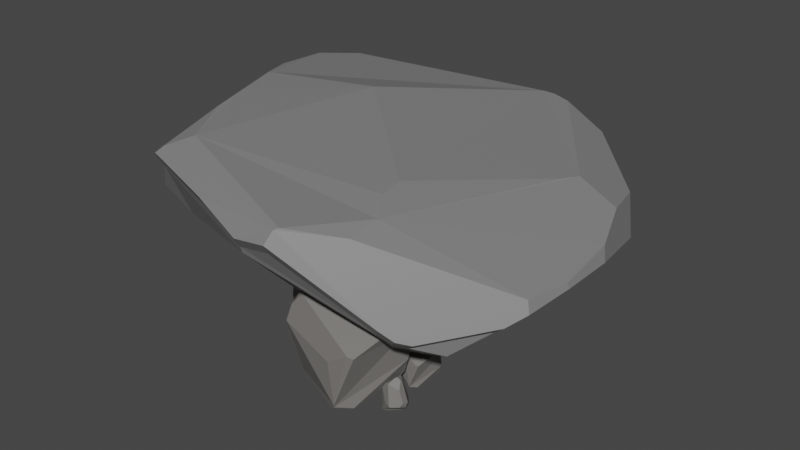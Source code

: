 # Source: aglomerado_de_pedras_4_jogo_golfe.blend  (saved by Blender 3.5.10; exported with 4.5.12 LTS)
import bpy
from mathutils import Matrix  # noqa: F401  (used for matrix-valued properties, if any)

bpy.ops.wm.read_factory_settings(use_empty=True)
scene = bpy.context.scene
scene.name = 'Scene'

# ---- collections
col_collection = bpy.data.collections.new('Collection'); scene.collection.children.link(col_collection)

# ---- materials (node trees are filled in below, after node groups)
mat_materiais_043 = bpy.data.materials.new('Materiais.043')
mat_materiais_043.use_transparent_shadow = False
mat_materiais_001 = bpy.data.materials.new('Materiais.001')
mat_materiais_001.use_transparent_shadow = False
mat_materiais_003 = bpy.data.materials.new('Materiais.003')
mat_materiais_003.use_transparent_shadow = False

# ---- material node trees
mat_materiais_043.use_nodes = True; mat_materiais_043.node_tree.nodes.clear()
_N = mat_materiais_043.node_tree.nodes; _L = mat_materiais_043.node_tree.links
n0 = _N.new('ShaderNodeBsdfPrincipled'); n0.name = 'BSDF - Pré-fundamentado'; n0.location = (10, 300)
n0.distribution = 'GGX'
n0.subsurface_method = 'RANDOM_WALK_SKIN'
n0.inputs[0].default_value = (0.1626, 0.1547, 0.1444, 1.0)
n0.inputs[3].default_value = 1.45
n0.inputs[27].default_value = (0.0, 0.0, 0.0, 1.0)
n0.inputs[28].default_value = 1.0
n1 = _N.new('ShaderNodeOutputMaterial'); n1.name = 'Saída de material'; n1.location = (300, 300)
_L.new(n0.outputs[0], n1.inputs[0])
n1.is_active_output = True
mat_materiais_001.use_nodes = True; mat_materiais_001.node_tree.nodes.clear()
_N = mat_materiais_001.node_tree.nodes; _L = mat_materiais_001.node_tree.links
n0 = _N.new('ShaderNodeBsdfPrincipled'); n0.name = 'BSDF - Pré-fundamentado'; n0.location = (10, 300)
n0.distribution = 'GGX'
n0.subsurface_method = 'RANDOM_WALK_SKIN'
n0.inputs[0].default_value = (0.2122, 0.2122, 0.2159, 1.0)
n0.inputs[3].default_value = 1.45
n0.inputs[27].default_value = (0.0, 0.0, 0.0, 1.0)
n0.inputs[28].default_value = 1.0
n1 = _N.new('ShaderNodeOutputMaterial'); n1.name = 'Saída de material'; n1.location = (300, 300)
_L.new(n0.outputs[0], n1.inputs[0])
n1.is_active_output = True
mat_materiais_003.use_nodes = True; mat_materiais_003.node_tree.nodes.clear()
_N = mat_materiais_003.node_tree.nodes; _L = mat_materiais_003.node_tree.links
n0 = _N.new('ShaderNodeBsdfPrincipled'); n0.name = 'BSDF - Pré-fundamentado'; n0.location = (10, 300)
n0.distribution = 'GGX'
n0.subsurface_method = 'RANDOM_WALK_SKIN'
n0.inputs[0].default_value = (0.2019, 0.2019, 0.2019, 1.0)
n0.inputs[3].default_value = 1.45
n0.inputs[27].default_value = (0.0, 0.0, 0.0, 1.0)
n0.inputs[28].default_value = 1.0
n1 = _N.new('ShaderNodeOutputMaterial'); n1.name = 'Saída de material'; n1.location = (300, 300)
_L.new(n0.outputs[0], n1.inputs[0])
n1.is_active_output = True

# ---- world
world_world = bpy.data.worlds.new('World'); scene.world = world_world
world_world.use_nodes = True; world_world.node_tree.nodes.clear()
_N = world_world.node_tree.nodes; _L = world_world.node_tree.links
n0 = _N.new('ShaderNodeOutputWorld'); n0.name = 'World Output'; n0.location = (300, 300)
n1 = _N.new('ShaderNodeBackground'); n1.name = 'Background'; n1.location = (10, 300)
n1.inputs[0].default_value = (0.05088, 0.05088, 0.05088, 1.0)
_L.new(n1.outputs[0], n0.inputs[0])
n0.is_active_output = True
world_world.color = (0.05088, 0.05088, 0.05088)
world_world.use_sun_shadow = False
world_world.sun_shadow_jitter_overblur = 0.0

# ---- meshes
me_cubo_257 = bpy.data.meshes.new('Cubo.257')
me_cubo_257.from_pydata([(-0.6227, -1.076, 0.8475), (-1.065, 1.072, 0.6579), (-0.6993, 0.4968, 0.995), (-1.062, 0.9063, 0.7097), (0.1307, 1.086, 1.46), (0.9302, -1.479, -0.6557), (-1.235, 1.256, -0.2264), (1.139, 0.6503, 0.709), (1.059, -0.4107, 0.9142), (0.1992, 1.092, 1.471), (0.321, 1.024, 1.48), (0.8685, 0.9219, 0.8505), (1.519, 0.7475, -0.6605), (0.8724, 1.154, 0.7165), (0.3733, 1.394, 1.116), (0.5959, 1.334, 0.9116), (-0.1155, 1.639, -0.5647), (0.5593, 1.576, -0.1495), (0.3392, 1.629, -0.4234), (0.7468, 1.458, -0.5018), (1.512, -0.8088, -0.4861), (1.331, -1.054, -0.5071), (1.437, -0.8073, -0.2488), (-1.227, -0.975, 0.2916), (-1.241, -0.989, 0.2268), (0.04203, -1.045, 0.9099), (0.3462, -1.067, 0.8123), (0.8671, -0.4856, 1.053), (0.8454, -0.47, 1.069), (-0.974, -1.484, -0.6635), (-1.392, -0.2578, -0.6043), (-1.338, 0.9799, -0.6476), (-0.9282, -1.16, 0.5475), (-1.186, -1.123, 0.1369), (-1.125, -1.085, 0.3721), (-1.028, -1.413, -0.3954), (-0.3634, -1.561, -0.9475), (-0.8391, 1.397, -0.7783), (0.1082, 1.177, -1.073), (-0.2664, 1.589, -0.6781), (-0.3696, -1.45, -1.04), (0.8873, -1.492, -0.7), (-0.3493, -1.486, -1.021), (-0.17, -1.561, -0.9454), (1.634, -0.1107, -0.9347), (1.401, -0.3685, -1.011), (1.318, -0.3265, -1.049), (-1.062, -1.136, -0.9147), (-0.7182, -1.223, -1.037), (-1.072, -1.103, -0.9252), (-0.9572, -0.9778, -1.037), (-1.054, 1.132, -0.9257), (-0.9055, 0.9703, -1.072), (-0.5718, 1.088, -1.074), (-0.8869, 1.33, -0.8308), (1.441, 0.8643, -1.018), (1.273, 0.8694, -1.068), (1.618, 0.6868, -1.004), (1.462, 0.6291, -1.065), (1.618, 0.6854, -1.004)], [], [(34, 33, 35, 32), (3, 2, 4, 1), (28, 25, 26, 27), (22, 21, 20), (11, 7, 12, 13), (10, 11, 13, 15, 14, 9), (17, 19, 18), (15, 17, 18, 16, 14), (30, 24, 23, 3, 1, 6, 31), (11, 10, 28, 27, 8, 7), (22, 8, 27, 26, 5, 21), (9, 4, 2, 0, 25, 28, 10), (23, 24, 33, 34), (2, 3, 23, 34, 32, 0), (54, 37, 39, 38, 53), (6, 1, 4, 9, 14, 16, 39, 37), (36, 42, 43), (5, 26, 25, 0, 32, 35, 29, 36, 43, 41), (48, 40, 42, 36, 29, 47), (42, 40, 46, 45, 41, 43), (49, 50, 48, 47), (55, 57, 59, 58, 56), (5, 41, 45, 44, 20, 21), (52, 51, 54, 53), (29, 35, 33, 24, 30, 49, 47), (37, 54, 51, 31, 6), (50, 49, 30, 31, 51, 52), (44, 45, 46, 58, 59), (12, 7, 8, 22, 20, 44, 59, 57), (38, 56, 58, 46, 40, 48, 50, 52, 53), (39, 16, 18, 19, 55, 56, 38), (13, 12, 57, 55, 19, 17, 15)])
_uv = me_cubo_257.uv_layers.new(name='Mapa UV')
_uv.uv.foreach_set('vector', [0.5566, 0.5189, 0.5263, 0.4342, 0.4569, 0.9701, 0.5795, 0.9707, 0.5909, 0.234, 0.6232, 0.449, 0.7335, 0.5, 0.5843, 0.25, 0.6436, 0.6878, 0.7403, 0.7513, 0.6068, 0.831, 0.64, 0.6895, 0.4731, 0.7026, 0.4434, 0.7347, 0.4457, 0.7005, 0.5786, 0.5064, 0.5671, 0.5647, 0.4154, 0.563, 0.5624, 0.5006, 0.6258, 0.4251, 0.5817, 0.5034, 0.565, 0.498, 0.5751, 0.4526, 0.5893, 0.4182, 0.625, 0.4001, 0.4373, 0.4815, 0.4004, 0.5034, 0.4154, 0.4469, 0.5783, 0.4494, 0.4373, 0.4815, 0.3772, 0.485, 0.308, 0.4791, 0.5952, 0.4123, 0.4326, 0.1018, 0.5378, 0.02781, 0.5458, 0.02966, 0.5909, 0.234, 0.5843, 0.25, 0.4792, 0.25, 0.4277, 0.2195, 0.5817, 0.5034, 0.6258, 0.4251, 0.6424, 0.6866, 0.64, 0.6895, 0.6044, 0.6782, 0.5671, 0.5647, 0.4731, 0.7026, 0.6044, 0.6782, 0.64, 0.6895, 0.6878, 0.7548, 0.4255, 0.8012, 0.4434, 0.7347, 0.7249, 0.5, 0.7335, 0.5, 0.8355, 0.563, 0.8203, 0.7522, 0.7403, 0.7513, 0.6436, 0.6878, 0.7096, 0.5089, 0.5458, 0.02966, 0.5378, 0.02781, 0.5263, 0.4342, 0.5566, 0.5189, 0.6232, 0.449, 0.5909, 0.234, 0.5458, 0.02966, 0.5566, 0.1852, 0.5795, 0.4842, 0.6177, 0.943, 0.2671, 0.4341, 0.2917, 0.4123, 0.4163, 0.3461, 0.2501, 0.5278, 0.1953, 0.5323, 0.4792, 0.25, 0.5843, 0.25, 0.625, 0.3915, 0.625, 0.4001, 0.5952, 0.4123, 0.4276, 0.3595, 0.4163, 0.3461, 0.4116, 0.2924, 0.2785, 0.803, 0.2293, 0.7533, 0.29, 0.798, 0.4255, 0.8012, 0.6068, 0.831, 0.6207, 0.8639, 0.6177, 0.943, 0.5795, 0.9707, 0.4569, 0.9701, 0.4217, 0.9615, 0.3867, 0.9112, 0.3874, 0.8953, 0.42, 0.8057, 0.1873, 0.7203, 0.2143, 0.7388, 0.2293, 0.7533, 0.2785, 0.803, 0.4217, 0.9615, 0.2423, 0.784, 0.2293, 0.7533, 0.2143, 0.7388, 0.3471, 0.6494, 0.3655, 0.6597, 0.42, 0.8057, 0.3874, 0.8953, 0.2345, 0.7638, 0.1686, 0.7003, 0.1873, 0.7203, 0.2423, 0.784, 0.3672, 0.5591, 0.3777, 0.5693, 0.3776, 0.5694, 0.36, 0.5777, 0.3449, 0.5583, 0.4255, 0.8012, 0.42, 0.8057, 0.38, 0.6742, 0.3892, 0.6348, 0.4457, 0.7005, 0.4434, 0.7347, 0.1685, 0.5406, 0.2598, 0.4146, 0.2671, 0.4341, 0.1953, 0.5323, 0.4217, 0.9615, 0.4569, 0.9701, 0.5263, 0.4342, 0.5378, 0.02781, 0.4326, 0.1018, 0.3888, 0.7393, 0.39, 0.7605, 0.2917, 0.4123, 0.2671, 0.4341, 0.2162, 0.4796, 0.304, 0.4042, 0.4792, 0.25, 0.1686, 0.7003, 0.2345, 0.7638, 0.4326, 0.1018, 0.4277, 0.2195, 0.2598, 0.4146, 0.1685, 0.5406, 0.3892, 0.6348, 0.38, 0.6742, 0.3471, 0.6494, 0.36, 0.5777, 0.3776, 0.5694, 0.4154, 0.563, 0.5671, 0.5647, 0.6044, 0.6782, 0.4731, 0.7026, 0.4457, 0.7005, 0.3892, 0.6348, 0.3776, 0.5694, 0.3777, 0.5693, 0.2501, 0.5278, 0.3449, 0.5583, 0.36, 0.5777, 0.3471, 0.6494, 0.2143, 0.7388, 0.1873, 0.7203, 0.1686, 0.7003, 0.1685, 0.5406, 0.1953, 0.5323, 0.4163, 0.3461, 0.4276, 0.3595, 0.4154, 0.4469, 0.4004, 0.5034, 0.3672, 0.5591, 0.3449, 0.5583, 0.2501, 0.5278, 0.5624, 0.5006, 0.4154, 0.563, 0.3777, 0.5693, 0.3672, 0.5591, 0.4004, 0.5034, 0.4373, 0.4815, 0.5783, 0.4494])
me_cubo_257.materials.append(mat_materiais_043)
me_cubo_257.update()
me_cubo_001 = bpy.data.meshes.new('Cubo.001')
me_cubo_001.from_pydata([(-0.6227, -1.076, 0.8475), (1.664, 0.06469, -1.047), (0.536, -1.596, -1.063), (-1.065, 1.072, 0.6579), (-0.6993, 0.4968, 0.995), (-1.062, 0.9063, 0.7097), (0.1307, 1.086, 1.46), (-1.475, 0.1421, -1.059), (0.9302, -1.479, -0.6557), (-0.4317, -1.584, -1.034), (-0.9485, -1.517, -0.7893), (-1.035, -1.178, -1.029), (-1.444, 0.6976, -1.078), (-1.235, 1.256, -0.2264), (1.139, 0.6503, 0.709), (1.059, -0.4107, 0.9142), (0.1992, 1.092, 1.471), (0.321, 1.024, 1.48), (0.8685, 0.9219, 0.8505), (1.625, 0.6825, -1.028), (1.519, 0.7475, -0.6605), (0.8724, 1.154, 0.7165), (0.3733, 1.394, 1.116), (0.5959, 1.334, 0.9116), (-0.685, 1.452, -0.9931), (-0.7101, 1.393, -1.076), (1.508, 0.8073, -1.067), (-0.1155, 1.639, -0.5647), (0.5593, 1.576, -0.1495), (0.3392, 1.629, -0.4234), (0.7468, 1.458, -0.5018), (1.512, -0.8088, -0.4861), (1.331, -1.054, -0.5071), (1.437, -0.8073, -0.2488), (-1.227, -0.975, 0.2916), (-1.03, -1.188, 0.4478), (-1.241, -0.989, 0.2268), (-1.111, -1.304, 0.01543), (0.04203, -1.045, 0.9099), (0.3462, -1.067, 0.8123), (0.8671, -0.4856, 1.053), (0.8454, -0.47, 1.069)], [], [(34, 36, 37, 35), (5, 4, 6, 3), (11, 9, 10), (41, 38, 39, 40), (25, 12, 13, 24), (33, 32, 31), (18, 14, 20, 21), (17, 18, 21, 23, 22, 16), (25, 26, 19, 1, 2, 9, 11, 7, 12), (28, 30, 29), (13, 3, 6, 16, 22, 27, 24), (24, 27, 29, 30, 26, 25), (23, 28, 29, 27, 22), (21, 20, 19, 26, 30, 28, 23), (8, 2, 1, 31, 32), (20, 14, 15, 33, 31, 1, 19), (10, 37, 36, 7, 11), (4, 5, 34, 35, 0), (7, 36, 34, 5, 3, 13, 12), (18, 17, 41, 40, 15, 14), (33, 15, 40, 39, 8, 32), (16, 6, 4, 0, 38, 41, 17), (8, 39, 38, 0, 35, 37, 10, 9, 2)])
_uv = me_cubo_001.uv_layers.new(name='Mapa UV')
_uv.uv.foreach_set('vector', [0.5458, 0.02966, 0.5378, 0.02781, 0.5107, 0.9833, 0.5668, 0.9799, 0.5909, 0.234, 0.6232, 0.449, 0.7335, 0.5, 0.5843, 0.25, 0.1634, 0.717, 0.2102, 0.75, 0.4052, 0.9574, 0.6436, 0.6878, 0.7403, 0.7513, 0.6068, 0.831, 0.64, 0.6895, 0.1836, 0.5064, 0.125, 0.5616, 0.4792, 0.25, 0.2186, 0.4755, 0.4731, 0.7026, 0.4434, 0.7347, 0.4457, 0.7005, 0.5786, 0.5064, 0.5671, 0.5647, 0.4154, 0.563, 0.5624, 0.5006, 0.6258, 0.4251, 0.5817, 0.5034, 0.565, 0.498, 0.5751, 0.4526, 0.5893, 0.4182, 0.625, 0.4001, 0.1836, 0.5064, 0.364, 0.5644, 0.375, 0.5697, 0.375, 0.6183, 0.2827, 0.75, 0.2102, 0.75, 0.1634, 0.717, 0.125, 0.6078, 0.125, 0.5616, 0.4373, 0.4815, 0.4004, 0.5034, 0.4154, 0.4469, 0.4792, 0.25, 0.5843, 0.25, 0.625, 0.3915, 0.625, 0.4001, 0.5952, 0.4123, 0.4276, 0.3595, 0.3852, 0.309, 0.3852, 0.309, 0.4276, 0.3595, 0.4154, 0.4469, 0.4004, 0.5034, 0.364, 0.5644, 0.1836, 0.5064, 0.5783, 0.4494, 0.4373, 0.4815, 0.3772, 0.485, 0.308, 0.4791, 0.5952, 0.4123, 0.5624, 0.5006, 0.4154, 0.563, 0.375, 0.5697, 0.364, 0.5644, 0.4004, 0.5034, 0.4373, 0.4815, 0.5783, 0.4494, 0.4255, 0.8012, 0.375, 0.8423, 0.375, 0.6183, 0.4457, 0.7005, 0.4434, 0.7347, 0.4154, 0.563, 0.5671, 0.5647, 0.6044, 0.6782, 0.4731, 0.7026, 0.4457, 0.7005, 0.375, 0.6183, 0.375, 0.5697, 0.4052, 0.9574, 0.5107, 0.9833, 0.5378, 0.02781, 0.375, 0.1422, 0.375, 0.7624, 0.6232, 0.449, 0.5909, 0.234, 0.5458, 0.02966, 0.5668, 0.3317, 0.6177, 0.943, 0.375, 0.1422, 0.5378, 0.02781, 0.5458, 0.02966, 0.5909, 0.234, 0.5843, 0.25, 0.4792, 0.25, 0.375, 0.1884, 0.5817, 0.5034, 0.6258, 0.4251, 0.6424, 0.6866, 0.64, 0.6895, 0.6044, 0.6782, 0.5671, 0.5647, 0.4731, 0.7026, 0.6044, 0.6782, 0.64, 0.6895, 0.6878, 0.7548, 0.4255, 0.8012, 0.4434, 0.7347, 0.7249, 0.5, 0.7335, 0.5, 0.8355, 0.563, 0.8203, 0.7522, 0.7403, 0.7513, 0.6436, 0.6878, 0.7096, 0.5089, 0.4255, 0.8012, 0.6068, 0.831, 0.6207, 0.8639, 0.6177, 0.943, 0.5668, 0.9799, 0.5107, 0.9833, 0.4052, 0.9574, 0.375, 0.9148, 0.375, 0.8423])
me_cubo_001.materials.append(mat_materiais_001)
me_cubo_001.update()
me_cubo_002 = bpy.data.meshes.new('Cubo.002')
me_cubo_002.from_pydata([(1.042, 2.458, 0.5719), (0.2033, 2.575, 0.6977), (-2.332, 1.775, 0.446), (1.701, 1.701, -0.2446), (2.238, 1.323, 0.335), (1.435, 2.095, 0.01675), (-0.4387, -1.129, -0.8472), (0.7956, 1.0, -1.0), (1.139, 1.139, -0.8504), (1.0, 0.8195, -1.0), (-1.046, -1.953, 0.03644), (-1.979, -2.231, 0.814), (-1.785, -1.96, 0.1232), (2.262, 1.301, 0.3607), (1.513, -2.062, 0.1443), (-0.6554, -0.9092, -0.9997), (-0.9496, -1.388, -0.5306), (-1.56, -0.9441, -0.5671), (-0.9374, 0.3215, -1.0), (-1.016, 0.2422, -0.9823), (-1.984, -1.465, -0.1267), (1.414, 1.481, -0.6271), (1.758, 0.259, -0.3828), (2.479, 0.2584, 0.5941), (0.181, 2.568, 0.6915), (-2.155, 1.894, 0.1551), (0.3073, 1.0, -1.0), (-0.71, 0.8121, -1.0), (-1.413, 1.239, -0.5152), (-1.549, 1.398, -0.3543), (-1.438, 1.276, -0.479), (-1.508, 1.357, -0.3967), (-1.79, 1.644, -0.1011), (-1.21, 1.811, -0.04869), (-2.706, 1.182, 0.8396), (-2.722, 0.3126, 0.7577), (-2.697, 0.7735, 0.8317), (2.405, -1.074, 0.5144), (2.485, -0.4672, 0.6013), (1.948, -1.637, 0.02276), (1.66, -1.954, 0.1299), (2.273, -1.285, 0.3721), (1.054, -0.7026, -0.9262), (0.7327, -1.094, -0.8879), (1.229, -1.018, -0.7396), (0.9104, -1.189, -0.7868), (1.119, -0.7789, -0.8731), (-0.2489, -2.599, 0.6384), (1.341, -2.138, 0.2269), (-0.9407, -2.506, 0.8494), (0.1519, -2.626, 0.8544), (-0.2593, -2.633, 0.7306), (-2.349, -1.913, 0.2527), (-2.263, -1.989, 0.3142), (-2.021, -2.201, 0.7674), (-2.385, -1.598, 0.4934), (-1.789, -0.06245, -0.3181), (0.2012, 2.707, 0.8387), (0.2246, 2.715, 0.8452), (0.07331, 2.669, 1.161), (0.2246, 2.715, 1.161), (1.102, 2.592, 0.7136), (-2.819, 1.257, 0.9936), (-2.428, 1.877, 0.5819), (1.513, 2.212, 0.1329), (2.354, 1.405, 0.4658), (-2.388, -0.6069, 1.161), (-2.223, -1.205, 1.161), (-2.059, -2.313, 0.9668), (-2.057, -2.187, 1.017), (-1.832, -1.902, 1.161), (-2.412, 1.917, 0.8568), (-2.503, 1.769, 0.9764), (-2.103, -2.281, 0.9181), (-1.649, 2.114, 1.001), (-2.743, 0.4682, 1.08), (-2.553, -0.008471, 1.161), (-1.172, 0.5066, 1.355), (1.589, 0.7961, 1.177), (1.683, 1.053, 1.161), (0.4581, 2.682, 1.161), (1.102, 2.592, 0.9958), (2.105, 1.641, 0.9133), (2.378, 1.381, 0.4926), (2.256, 1.021, 1.004), (0.2233, -2.564, 1.191), (0.8039, -2.106, 1.161), (0.5782, -1.324, 1.291), (2.507, 0.3832, 0.8878), (2.605, 0.2913, 0.7369), (2.573, -0.4771, 0.805), (-2.242, 2.003, 0.2776), (-2.483, -1.651, 0.6314), (-2.836, 0.348, 0.908), (-2.817, 1.26, 0.9966), (-2.809, 0.8301, 0.9854), (2.453, -1.058, 0.7938), (2.612, -0.4677, 0.7443), (2.528, -1.102, 0.6535), (1.594, -2.136, 0.2663), (1.749, -2.023, 0.2513), (2.389, -1.323, 0.5046), (1.415, -2.216, 0.3527), (0.1709, -2.726, 1.009), (-0.9721, -2.6, 1.004), (0.1863, -2.609, 1.167), (-0.2593, -2.733, 0.8796), (0.819, -1.672, 1.235), (0.5227, -0.9883, 1.313)], [], [(4, 3, 5), (15, 16, 17, 19, 18), (8, 9, 7), (38, 23, 89, 97), (11, 49, 104, 68), (40, 41, 101, 100), (2, 34, 62, 63), (55, 52, 53, 54), (41, 37, 98, 101), (35, 55, 92, 93), (0, 1, 58, 61), (49, 51, 106, 104), (25, 2, 63, 91), (34, 36, 95, 62), (27, 18, 19, 28), (6, 10, 12, 16, 15), (46, 44, 45, 43, 42), (50, 48, 102, 103), (26, 33, 24, 1, 0, 5, 3, 21, 8, 7), (14, 40, 100, 99), (24, 33, 32, 25), (19, 17, 20, 56, 31, 30), (28, 19, 30), (31, 29, 32, 33, 26, 27, 28, 30), (51, 47, 48, 50), (48, 14, 99, 102), (32, 29, 36, 34, 2, 25), (54, 11, 68, 73), (36, 35, 93, 95), (40, 39, 41), (46, 22, 13, 23, 38, 37, 41, 39, 44), (40, 14, 45, 44, 39), (26, 7, 9, 42, 43, 6, 15, 18, 27), (8, 21, 3, 4, 13, 22, 46, 42, 9), (37, 38, 97, 98), (45, 14, 48, 47, 10, 6, 43), (1, 24, 57, 58), (53, 12, 10, 47, 51, 49, 11, 54), (13, 4, 65, 83), (12, 53, 52, 20, 17, 16), (31, 56, 20, 52, 55, 35, 36, 29), (51, 50, 103, 106), (23, 13, 83, 89), (4, 5, 64, 65), (67, 69, 70), (74, 71, 72), (94, 72, 71, 63, 62), (75, 76, 77, 59, 74, 72, 94), (105, 85, 70, 69, 68, 104), (83, 65, 64, 61, 81, 82), (58, 60, 80, 81, 61), (81, 80, 79, 84, 82), (108, 77, 76, 66, 67, 70, 87), (90, 97, 89, 88), (84, 88, 89, 83, 82), (60, 58, 57, 91, 63, 71, 74, 59), (94, 62, 95, 93, 75), (97, 90, 96, 98), (87, 107, 78, 108), (105, 104, 106, 103), (85, 105, 103, 102, 99, 100, 101, 98, 96, 86), (93, 92, 73, 68, 69, 67, 66, 76, 75), (86, 107, 87, 70, 85), (60, 59, 77, 108, 78, 79, 80), (84, 79, 78, 107, 86, 96, 90, 88), (24, 25, 91, 57), (55, 54, 73, 92), (5, 0, 61, 64)])
_uv = me_cubo_002.uv_layers.new(name='Mapa UV')
_uv.uv.foreach_set('vector', [0.5419, 0.5401, 0.4694, 0.5, 0.5026, 0.484, 0.375, 0.5368, 0.3839, 0.07344, 0.3841, 0.02547, 0.3772, 0.1532, 0.1328, 0.5848, 0.3937, 0.5, 0.375, 0.5226, 0.3494, 0.5, 0.5752, 0.6502, 0.5743, 0.6084, 0.5743, 0.6084, 0.5752, 0.6502, 0.6894, 0.562, 0.6469, 0.7317, 0.6469, 0.7317, 0.6894, 0.562, 0.5162, 0.7643, 0.5465, 0.7038, 0.5465, 0.7038, 0.5162, 0.7643, 0.5524, 0.2279, 0.6049, 0.1789, 0.6049, 0.1789, 0.5524, 0.2279, 0.5617, 0.03447, 0.5413, 0.01625, 0.5453, 0.2042, 0.6728, 0.4989, 0.5465, 0.7038, 0.5643, 0.6878, 0.5643, 0.6878, 0.5465, 0.7038, 0.6026, 0.1337, 0.5617, 0.03447, 0.5617, 0.03447, 0.6026, 0.1337, 0.5715, 0.438, 0.5872, 0.3797, 0.5872, 0.3797, 0.5715, 0.438, 0.6469, 0.7317, 0.6017, 0.8748, 0.6017, 0.8748, 0.6469, 0.7317, 0.5499, 0.229, 0.5524, 0.2279, 0.5524, 0.2279, 0.5499, 0.229, 0.6049, 0.1789, 0.6058, 0.153, 0.6058, 0.153, 0.6049, 0.1789, 0.1613, 0.5235, 0.1328, 0.5848, 0.1393, 0.5847, 0.3952, 0.3084, 0.375, 0.9242, 0.5065, 0.9758, 0.5074, 0.8866, 0.3839, 0.07344, 0.375, 0.5368, 0.3821, 0.7333, 0.3991, 0.7405, 0.3895, 0.765, 0.375, 0.7775, 0.375, 0.7195, 0.6768, 0.7047, 0.5284, 0.7878, 0.5284, 0.7878, 0.6768, 0.7047, 0.375, 0.4134, 0.4946, 0.2798, 0.5862, 0.3782, 0.5872, 0.3797, 0.5715, 0.438, 0.5026, 0.484, 0.4694, 0.5, 0.4316, 0.5, 0.3937, 0.5, 0.375, 0.4744, 0.518, 0.7764, 0.5162, 0.7643, 0.5162, 0.7643, 0.518, 0.7764, 0.5862, 0.3782, 0.4946, 0.2798, 0.4888, 0.2444, 0.5499, 0.229, 0.3772, 0.1532, 0.3841, 0.02547, 0.4685, 0.02052, 0.4806, 0.08522, 0.4927, 0.1499, 0.4786, 0.1531, 0.4368, 0.2331, 0.3772, 0.1532, 0.4786, 0.1531, 0.4927, 0.1499, 0.498, 0.1531, 0.4888, 0.2444, 0.4946, 0.2798, 0.375, 0.4134, 0.1613, 0.5235, 0.3952, 0.3084, 0.4786, 0.1531, 0.6017, 0.8748, 0.5895, 0.8982, 0.5284, 0.7878, 0.6768, 0.7047, 0.5284, 0.7878, 0.518, 0.7764, 0.518, 0.7764, 0.5284, 0.7878, 0.4888, 0.2444, 0.498, 0.1531, 0.6058, 0.153, 0.6049, 0.1789, 0.5524, 0.2279, 0.5499, 0.229, 0.6728, 0.4989, 0.6894, 0.562, 0.6894, 0.562, 0.6728, 0.4989, 0.6058, 0.153, 0.6026, 0.1337, 0.6026, 0.1337, 0.6058, 0.153, 0.5162, 0.7643, 0.5021, 0.7355, 0.5465, 0.7038, 0.3821, 0.7333, 0.46, 0.6419, 0.5451, 0.5421, 0.5743, 0.6084, 0.5752, 0.6502, 0.5643, 0.6878, 0.5465, 0.7038, 0.5021, 0.7355, 0.3991, 0.7405, 0.5162, 0.7643, 0.518, 0.7764, 0.3895, 0.765, 0.3991, 0.7405, 0.5021, 0.7355, 0.2884, 0.5, 0.3494, 0.5, 0.375, 0.5226, 0.375, 0.7195, 0.3475, 0.75, 0.2008, 0.75, 0.1681, 0.7387, 0.1328, 0.5848, 0.1613, 0.5235, 0.3937, 0.5, 0.4316, 0.5, 0.4694, 0.5, 0.5419, 0.5401, 0.5451, 0.5421, 0.46, 0.6419, 0.3821, 0.7333, 0.375, 0.7195, 0.375, 0.5226, 0.5643, 0.6878, 0.5752, 0.6502, 0.5752, 0.6502, 0.5643, 0.6878, 0.3895, 0.765, 0.518, 0.7764, 0.5284, 0.7878, 0.5895, 0.8982, 0.5065, 0.9758, 0.375, 0.9242, 0.375, 0.7775, 0.5872, 0.3797, 0.5862, 0.3782, 0.5862, 0.3782, 0.5872, 0.3797, 0.5453, 0.2042, 0.5074, 0.8866, 0.5065, 0.9758, 0.5895, 0.8982, 0.6017, 0.8748, 0.6469, 0.7317, 0.6894, 0.562, 0.6728, 0.4989, 0.5451, 0.5421, 0.5419, 0.5401, 0.5419, 0.5401, 0.5451, 0.5421, 0.5074, 0.8866, 0.5453, 0.2042, 0.5413, 0.01625, 0.4685, 0.02052, 0.3841, 0.02547, 0.3839, 0.07344, 0.4927, 0.1499, 0.4806, 0.08522, 0.4685, 0.02052, 0.5413, 0.01625, 0.5617, 0.03447, 0.6026, 0.1337, 0.6058, 0.153, 0.498, 0.1531, 0.6017, 0.8748, 0.6768, 0.7047, 0.6768, 0.7047, 0.6017, 0.8748, 0.5743, 0.6084, 0.5451, 0.5421, 0.5451, 0.5421, 0.5743, 0.6084, 0.5419, 0.5401, 0.5026, 0.484, 0.5026, 0.484, 0.5419, 0.5401, 0.625, 0.65, 0.6078, 0.6281, 0.8271, 0.7054, 0.6076, 0.2627, 0.5886, 0.2287, 0.6471, 0.2945, 0.607, 0.1817, 0.7156, 0.3901, 0.7014, 0.3863, 0.5524, 0.2279, 0.6049, 0.1789, 0.6164, 0.2713, 0.625, 0.4473, 0.6862, 0.4807, 0.7474, 0.5142, 0.6076, 0.2627, 0.6471, 0.2945, 0.606, 0.1802, 0.7309, 0.7256, 0.742, 0.7339, 0.8271, 0.7054, 0.7273, 0.5982, 0.6894, 0.562, 0.6786, 0.6243, 0.5451, 0.5421, 0.5419, 0.5401, 0.5026, 0.484, 0.5715, 0.438, 0.6052, 0.438, 0.5953, 0.5198, 0.5872, 0.3797, 0.625, 0.3803, 0.6461, 0.4168, 0.6552, 0.488, 0.5715, 0.438, 0.6552, 0.488, 0.6461, 0.4168, 0.68, 0.5818, 0.6312, 0.5774, 0.6144, 0.5388, 0.7145, 0.6359, 0.8024, 0.5702, 0.8573, 0.6262, 0.8504, 0.6513, 0.8435, 0.6763, 0.8271, 0.7054, 0.7108, 0.6534, 0.5838, 0.6497, 0.5752, 0.6502, 0.5743, 0.6084, 0.5953, 0.6012, 0.6137, 0.56, 0.5953, 0.6012, 0.5743, 0.6084, 0.5451, 0.5421, 0.5953, 0.5198, 0.625, 0.3803, 0.5872, 0.3797, 0.5862, 0.3782, 0.5499, 0.229, 0.5524, 0.2279, 0.5886, 0.2287, 0.6076, 0.2627, 0.625, 0.3716, 0.607, 0.1817, 0.6049, 0.1789, 0.6058, 0.153, 0.6026, 0.1337, 0.6164, 0.2713, 0.5752, 0.6502, 0.5838, 0.6497, 0.5889, 0.6794, 0.5643, 0.6878, 0.7108, 0.6534, 0.7074, 0.68, 0.6453, 0.5524, 0.7145, 0.6359, 0.7309, 0.7256, 0.6786, 0.6243, 0.6017, 0.8748, 0.6768, 0.7047, 0.742, 0.7339, 0.7309, 0.7256, 0.6774, 0.7027, 0.5351, 0.7656, 0.518, 0.7764, 0.5162, 0.7643, 0.5465, 0.7038, 0.5643, 0.6878, 0.5889, 0.6794, 0.7086, 0.7058, 0.6026, 0.1337, 0.5617, 0.03447, 0.5959, 0.5151, 0.6018, 0.5839, 0.6078, 0.6281, 0.625, 0.65, 0.625, 0.5487, 0.625, 0.4473, 0.6164, 0.2713, 0.7169, 0.714, 0.7074, 0.68, 0.7108, 0.6534, 0.8271, 0.7054, 0.742, 0.7339, 0.7411, 0.5123, 0.7474, 0.5142, 0.8024, 0.5702, 0.7145, 0.6359, 0.6821, 0.5891, 0.68, 0.5818, 0.7313, 0.5136, 0.6137, 0.56, 0.6416, 0.5434, 0.6453, 0.5524, 0.6914, 0.664, 0.7086, 0.7058, 0.5889, 0.6794, 0.5838, 0.6497, 0.5953, 0.6012, 0.5862, 0.3782, 0.5499, 0.229, 0.5499, 0.229, 0.5862, 0.3782, 0.5617, 0.03447, 0.6728, 0.4989, 0.6728, 0.4989, 0.5617, 0.03447, 0.5026, 0.484, 0.5715, 0.438, 0.5715, 0.438, 0.5026, 0.484])
me_cubo_002.materials.append(mat_materiais_003)
me_cubo_002.update()
me_cubo_003 = bpy.data.meshes.new('Cubo.003')
me_cubo_003.from_pydata([(-0.6227, -1.076, 0.8475), (-1.065, 1.072, 0.6579), (-0.6993, 0.4968, 0.995), (-1.062, 0.9063, 0.7097), (0.1307, 1.086, 1.46), (0.9302, -1.479, -0.6557), (-1.235, 1.256, -0.2264), (1.139, 0.6503, 0.709), (1.059, -0.4107, 0.9142), (0.1992, 1.092, 1.471), (0.321, 1.024, 1.48), (0.8685, 0.9219, 0.8505), (1.519, 0.7475, -0.6605), (0.8724, 1.154, 0.7165), (0.3733, 1.394, 1.116), (0.5959, 1.334, 0.9116), (-0.1155, 1.639, -0.5647), (0.5593, 1.576, -0.1495), (0.3392, 1.629, -0.4234), (0.7468, 1.458, -0.5018), (1.512, -0.8088, -0.4861), (1.331, -1.054, -0.5071), (1.437, -0.8073, -0.2488), (-1.227, -0.975, 0.2916), (-1.241, -0.989, 0.2268), (0.04203, -1.045, 0.9099), (0.3462, -1.067, 0.8123), (0.8671, -0.4856, 1.053), (0.8454, -0.47, 1.069), (-0.974, -1.484, -0.6635), (-1.392, -0.2578, -0.6043), (-1.338, 0.9799, -0.6476), (-0.9282, -1.16, 0.5475), (-1.186, -1.123, 0.1369), (-1.125, -1.085, 0.3721), (-1.028, -1.413, -0.3954), (-0.3634, -1.561, -0.9475), (-0.8391, 1.397, -0.7783), (0.1082, 1.177, -1.073), (-0.2664, 1.589, -0.6781), (-0.3696, -1.45, -1.04), (0.8873, -1.492, -0.7), (-0.3493, -1.486, -1.021), (-0.17, -1.561, -0.9454), (1.634, -0.1107, -0.9347), (1.401, -0.3685, -1.011), (1.318, -0.3265, -1.049), (-1.062, -1.136, -0.9147), (-0.7182, -1.223, -1.037), (-1.072, -1.103, -0.9252), (-0.9572, -0.9778, -1.037), (-1.054, 1.132, -0.9257), (-0.9055, 0.9703, -1.072), (-0.5718, 1.088, -1.074), (-0.8869, 1.33, -0.8308), (1.441, 0.8643, -1.018), (1.273, 0.8694, -1.068), (1.618, 0.6868, -1.004), (1.462, 0.6291, -1.065), (1.618, 0.6854, -1.004)], [], [(34, 33, 35, 32), (3, 2, 4, 1), (28, 25, 26, 27), (22, 21, 20), (11, 7, 12, 13), (10, 11, 13, 15, 14, 9), (17, 19, 18), (15, 17, 18, 16, 14), (30, 24, 23, 3, 1, 6, 31), (11, 10, 28, 27, 8, 7), (22, 8, 27, 26, 5, 21), (9, 4, 2, 0, 25, 28, 10), (23, 24, 33, 34), (2, 3, 23, 34, 32, 0), (54, 37, 39, 38, 53), (6, 1, 4, 9, 14, 16, 39, 37), (36, 42, 43), (5, 26, 25, 0, 32, 35, 29, 36, 43, 41), (48, 40, 42, 36, 29, 47), (42, 40, 46, 45, 41, 43), (49, 50, 48, 47), (55, 57, 59, 58, 56), (5, 41, 45, 44, 20, 21), (52, 51, 54, 53), (29, 35, 33, 24, 30, 49, 47), (37, 54, 51, 31, 6), (50, 49, 30, 31, 51, 52), (44, 45, 46, 58, 59), (12, 7, 8, 22, 20, 44, 59, 57), (38, 56, 58, 46, 40, 48, 50, 52, 53), (39, 16, 18, 19, 55, 56, 38), (13, 12, 57, 55, 19, 17, 15)])
_uv = me_cubo_003.uv_layers.new(name='Mapa UV')
_uv.uv.foreach_set('vector', [0.5566, 0.5189, 0.5263, 0.4342, 0.4569, 0.9701, 0.5795, 0.9707, 0.5909, 0.234, 0.6232, 0.449, 0.7335, 0.5, 0.5843, 0.25, 0.6436, 0.6878, 0.7403, 0.7513, 0.6068, 0.831, 0.64, 0.6895, 0.4731, 0.7026, 0.4434, 0.7347, 0.4457, 0.7005, 0.5786, 0.5064, 0.5671, 0.5647, 0.4154, 0.563, 0.5624, 0.5006, 0.6258, 0.4251, 0.5817, 0.5034, 0.565, 0.498, 0.5751, 0.4526, 0.5893, 0.4182, 0.625, 0.4001, 0.4373, 0.4815, 0.4004, 0.5034, 0.4154, 0.4469, 0.5783, 0.4494, 0.4373, 0.4815, 0.3772, 0.485, 0.308, 0.4791, 0.5952, 0.4123, 0.4326, 0.1018, 0.5378, 0.02781, 0.5458, 0.02966, 0.5909, 0.234, 0.5843, 0.25, 0.4792, 0.25, 0.4277, 0.2195, 0.5817, 0.5034, 0.6258, 0.4251, 0.6424, 0.6866, 0.64, 0.6895, 0.6044, 0.6782, 0.5671, 0.5647, 0.4731, 0.7026, 0.6044, 0.6782, 0.64, 0.6895, 0.6878, 0.7548, 0.4255, 0.8012, 0.4434, 0.7347, 0.7249, 0.5, 0.7335, 0.5, 0.8355, 0.563, 0.8203, 0.7522, 0.7403, 0.7513, 0.6436, 0.6878, 0.7096, 0.5089, 0.5458, 0.02966, 0.5378, 0.02781, 0.5263, 0.4342, 0.5566, 0.5189, 0.6232, 0.449, 0.5909, 0.234, 0.5458, 0.02966, 0.5566, 0.1852, 0.5795, 0.4842, 0.6177, 0.943, 0.2671, 0.4341, 0.2917, 0.4123, 0.4163, 0.3461, 0.2501, 0.5278, 0.1953, 0.5323, 0.4792, 0.25, 0.5843, 0.25, 0.625, 0.3915, 0.625, 0.4001, 0.5952, 0.4123, 0.4276, 0.3595, 0.4163, 0.3461, 0.4116, 0.2924, 0.2785, 0.803, 0.2293, 0.7533, 0.29, 0.798, 0.4255, 0.8012, 0.6068, 0.831, 0.6207, 0.8639, 0.6177, 0.943, 0.5795, 0.9707, 0.4569, 0.9701, 0.4217, 0.9615, 0.3867, 0.9112, 0.3874, 0.8953, 0.42, 0.8057, 0.1873, 0.7203, 0.2143, 0.7388, 0.2293, 0.7533, 0.2785, 0.803, 0.4217, 0.9615, 0.2423, 0.784, 0.2293, 0.7533, 0.2143, 0.7388, 0.3471, 0.6494, 0.3655, 0.6597, 0.42, 0.8057, 0.3874, 0.8953, 0.2345, 0.7638, 0.1686, 0.7003, 0.1873, 0.7203, 0.2423, 0.784, 0.3672, 0.5591, 0.3777, 0.5693, 0.3776, 0.5694, 0.36, 0.5777, 0.3449, 0.5583, 0.4255, 0.8012, 0.42, 0.8057, 0.38, 0.6742, 0.3892, 0.6348, 0.4457, 0.7005, 0.4434, 0.7347, 0.1685, 0.5406, 0.2598, 0.4146, 0.2671, 0.4341, 0.1953, 0.5323, 0.4217, 0.9615, 0.4569, 0.9701, 0.5263, 0.4342, 0.5378, 0.02781, 0.4326, 0.1018, 0.3888, 0.7393, 0.39, 0.7605, 0.2917, 0.4123, 0.2671, 0.4341, 0.2162, 0.4796, 0.304, 0.4042, 0.4792, 0.25, 0.1686, 0.7003, 0.2345, 0.7638, 0.4326, 0.1018, 0.4277, 0.2195, 0.2598, 0.4146, 0.1685, 0.5406, 0.3892, 0.6348, 0.38, 0.6742, 0.3471, 0.6494, 0.36, 0.5777, 0.3776, 0.5694, 0.4154, 0.563, 0.5671, 0.5647, 0.6044, 0.6782, 0.4731, 0.7026, 0.4457, 0.7005, 0.3892, 0.6348, 0.3776, 0.5694, 0.3777, 0.5693, 0.2501, 0.5278, 0.3449, 0.5583, 0.36, 0.5777, 0.3471, 0.6494, 0.2143, 0.7388, 0.1873, 0.7203, 0.1686, 0.7003, 0.1685, 0.5406, 0.1953, 0.5323, 0.4163, 0.3461, 0.4276, 0.3595, 0.4154, 0.4469, 0.4004, 0.5034, 0.3672, 0.5591, 0.3449, 0.5583, 0.2501, 0.5278, 0.5624, 0.5006, 0.4154, 0.563, 0.3777, 0.5693, 0.3672, 0.5591, 0.4004, 0.5034, 0.4373, 0.4815, 0.5783, 0.4494])
me_cubo_003.materials.append(mat_materiais_043)
me_cubo_003.update()
me_cubo_004 = bpy.data.meshes.new('Cubo.004')
me_cubo_004.from_pydata([(-0.6227, -1.076, 0.8475), (-1.065, 1.072, 0.6579), (-0.6993, 0.4968, 0.995), (-1.062, 0.9063, 0.7097), (0.1307, 1.086, 1.46), (0.9302, -1.479, -0.6557), (-1.235, 1.256, -0.2264), (1.139, 0.6503, 0.709), (1.059, -0.4107, 0.9142), (0.1992, 1.092, 1.471), (0.321, 1.024, 1.48), (0.8685, 0.9219, 0.8505), (1.519, 0.7475, -0.6605), (0.8724, 1.154, 0.7165), (0.3733, 1.394, 1.116), (0.5959, 1.334, 0.9116), (-0.1155, 1.639, -0.5647), (0.5593, 1.576, -0.1495), (0.3392, 1.629, -0.4234), (0.7468, 1.458, -0.5018), (1.512, -0.8088, -0.4861), (1.331, -1.054, -0.5071), (1.437, -0.8073, -0.2488), (-1.227, -0.975, 0.2916), (-1.241, -0.989, 0.2268), (0.04203, -1.045, 0.9099), (0.3462, -1.067, 0.8123), (0.8671, -0.4856, 1.053), (0.8454, -0.47, 1.069), (-0.974, -1.484, -0.6635), (-1.392, -0.2578, -0.6043), (-1.338, 0.9799, -0.6476), (-0.9282, -1.16, 0.5475), (-1.186, -1.123, 0.1369), (-1.125, -1.085, 0.3721), (-1.028, -1.413, -0.3954), (-0.3634, -1.561, -0.9475), (-0.8391, 1.397, -0.7783), (0.1082, 1.177, -1.073), (-0.2664, 1.589, -0.6781), (-0.3696, -1.45, -1.04), (0.8873, -1.492, -0.7), (-0.3493, -1.486, -1.021), (-0.17, -1.561, -0.9454), (1.634, -0.1107, -0.9347), (1.401, -0.3685, -1.011), (1.318, -0.3265, -1.049), (-1.062, -1.136, -0.9147), (-0.7182, -1.223, -1.037), (-1.072, -1.103, -0.9252), (-0.9572, -0.9778, -1.037), (-1.054, 1.132, -0.9257), (-0.9055, 0.9703, -1.072), (-0.5718, 1.088, -1.074), (-0.8869, 1.33, -0.8308), (1.441, 0.8643, -1.018), (1.273, 0.8694, -1.068), (1.618, 0.6868, -1.004), (1.462, 0.6291, -1.065), (1.618, 0.6854, -1.004)], [], [(34, 33, 35, 32), (3, 2, 4, 1), (28, 25, 26, 27), (22, 21, 20), (11, 7, 12, 13), (10, 11, 13, 15, 14, 9), (17, 19, 18), (15, 17, 18, 16, 14), (30, 24, 23, 3, 1, 6, 31), (11, 10, 28, 27, 8, 7), (22, 8, 27, 26, 5, 21), (9, 4, 2, 0, 25, 28, 10), (23, 24, 33, 34), (2, 3, 23, 34, 32, 0), (54, 37, 39, 38, 53), (6, 1, 4, 9, 14, 16, 39, 37), (36, 42, 43), (5, 26, 25, 0, 32, 35, 29, 36, 43, 41), (48, 40, 42, 36, 29, 47), (42, 40, 46, 45, 41, 43), (49, 50, 48, 47), (55, 57, 59, 58, 56), (5, 41, 45, 44, 20, 21), (52, 51, 54, 53), (29, 35, 33, 24, 30, 49, 47), (37, 54, 51, 31, 6), (50, 49, 30, 31, 51, 52), (44, 45, 46, 58, 59), (12, 7, 8, 22, 20, 44, 59, 57), (38, 56, 58, 46, 40, 48, 50, 52, 53), (39, 16, 18, 19, 55, 56, 38), (13, 12, 57, 55, 19, 17, 15)])
_uv = me_cubo_004.uv_layers.new(name='Mapa UV')
_uv.uv.foreach_set('vector', [0.5566, 0.5189, 0.5263, 0.4342, 0.4569, 0.9701, 0.5795, 0.9707, 0.5909, 0.234, 0.6232, 0.449, 0.7335, 0.5, 0.5843, 0.25, 0.6436, 0.6878, 0.7403, 0.7513, 0.6068, 0.831, 0.64, 0.6895, 0.4731, 0.7026, 0.4434, 0.7347, 0.4457, 0.7005, 0.5786, 0.5064, 0.5671, 0.5647, 0.4154, 0.563, 0.5624, 0.5006, 0.6258, 0.4251, 0.5817, 0.5034, 0.565, 0.498, 0.5751, 0.4526, 0.5893, 0.4182, 0.625, 0.4001, 0.4373, 0.4815, 0.4004, 0.5034, 0.4154, 0.4469, 0.5783, 0.4494, 0.4373, 0.4815, 0.3772, 0.485, 0.308, 0.4791, 0.5952, 0.4123, 0.4326, 0.1018, 0.5378, 0.02781, 0.5458, 0.02966, 0.5909, 0.234, 0.5843, 0.25, 0.4792, 0.25, 0.4277, 0.2195, 0.5817, 0.5034, 0.6258, 0.4251, 0.6424, 0.6866, 0.64, 0.6895, 0.6044, 0.6782, 0.5671, 0.5647, 0.4731, 0.7026, 0.6044, 0.6782, 0.64, 0.6895, 0.6878, 0.7548, 0.4255, 0.8012, 0.4434, 0.7347, 0.7249, 0.5, 0.7335, 0.5, 0.8355, 0.563, 0.8203, 0.7522, 0.7403, 0.7513, 0.6436, 0.6878, 0.7096, 0.5089, 0.5458, 0.02966, 0.5378, 0.02781, 0.5263, 0.4342, 0.5566, 0.5189, 0.6232, 0.449, 0.5909, 0.234, 0.5458, 0.02966, 0.5566, 0.1852, 0.5795, 0.4842, 0.6177, 0.943, 0.2671, 0.4341, 0.2917, 0.4123, 0.4163, 0.3461, 0.2501, 0.5278, 0.1953, 0.5323, 0.4792, 0.25, 0.5843, 0.25, 0.625, 0.3915, 0.625, 0.4001, 0.5952, 0.4123, 0.4276, 0.3595, 0.4163, 0.3461, 0.4116, 0.2924, 0.2785, 0.803, 0.2293, 0.7533, 0.29, 0.798, 0.4255, 0.8012, 0.6068, 0.831, 0.6207, 0.8639, 0.6177, 0.943, 0.5795, 0.9707, 0.4569, 0.9701, 0.4217, 0.9615, 0.3867, 0.9112, 0.3874, 0.8953, 0.42, 0.8057, 0.1873, 0.7203, 0.2143, 0.7388, 0.2293, 0.7533, 0.2785, 0.803, 0.4217, 0.9615, 0.2423, 0.784, 0.2293, 0.7533, 0.2143, 0.7388, 0.3471, 0.6494, 0.3655, 0.6597, 0.42, 0.8057, 0.3874, 0.8953, 0.2345, 0.7638, 0.1686, 0.7003, 0.1873, 0.7203, 0.2423, 0.784, 0.3672, 0.5591, 0.3777, 0.5693, 0.3776, 0.5694, 0.36, 0.5777, 0.3449, 0.5583, 0.4255, 0.8012, 0.42, 0.8057, 0.38, 0.6742, 0.3892, 0.6348, 0.4457, 0.7005, 0.4434, 0.7347, 0.1685, 0.5406, 0.2598, 0.4146, 0.2671, 0.4341, 0.1953, 0.5323, 0.4217, 0.9615, 0.4569, 0.9701, 0.5263, 0.4342, 0.5378, 0.02781, 0.4326, 0.1018, 0.3888, 0.7393, 0.39, 0.7605, 0.2917, 0.4123, 0.2671, 0.4341, 0.2162, 0.4796, 0.304, 0.4042, 0.4792, 0.25, 0.1686, 0.7003, 0.2345, 0.7638, 0.4326, 0.1018, 0.4277, 0.2195, 0.2598, 0.4146, 0.1685, 0.5406, 0.3892, 0.6348, 0.38, 0.6742, 0.3471, 0.6494, 0.36, 0.5777, 0.3776, 0.5694, 0.4154, 0.563, 0.5671, 0.5647, 0.6044, 0.6782, 0.4731, 0.7026, 0.4457, 0.7005, 0.3892, 0.6348, 0.3776, 0.5694, 0.3777, 0.5693, 0.2501, 0.5278, 0.3449, 0.5583, 0.36, 0.5777, 0.3471, 0.6494, 0.2143, 0.7388, 0.1873, 0.7203, 0.1686, 0.7003, 0.1685, 0.5406, 0.1953, 0.5323, 0.4163, 0.3461, 0.4276, 0.3595, 0.4154, 0.4469, 0.4004, 0.5034, 0.3672, 0.5591, 0.3449, 0.5583, 0.2501, 0.5278, 0.5624, 0.5006, 0.4154, 0.563, 0.3777, 0.5693, 0.3672, 0.5591, 0.4004, 0.5034, 0.4373, 0.4815, 0.5783, 0.4494])
me_cubo_004.materials.append(mat_materiais_043)
me_cubo_004.update()
me_cubo_005 = bpy.data.meshes.new('Cubo.005')
me_cubo_005.from_pydata([(-0.6227, -1.076, 0.8475), (-1.065, 1.072, 0.6579), (-0.6993, 0.4968, 0.995), (-1.062, 0.9063, 0.7097), (0.1307, 1.086, 1.46), (0.9302, -1.479, -0.6557), (-1.235, 1.256, -0.2264), (1.139, 0.6503, 0.709), (1.059, -0.4107, 0.9142), (0.1992, 1.092, 1.471), (0.321, 1.024, 1.48), (0.8685, 0.9219, 0.8505), (1.519, 0.7475, -0.6605), (0.8724, 1.154, 0.7165), (0.3733, 1.394, 1.116), (0.5959, 1.334, 0.9116), (-0.1155, 1.639, -0.5647), (0.5593, 1.576, -0.1495), (0.3392, 1.629, -0.4234), (0.7468, 1.458, -0.5018), (1.512, -0.8088, -0.4861), (1.331, -1.054, -0.5071), (1.437, -0.8073, -0.2488), (-1.227, -0.975, 0.2916), (-1.241, -0.989, 0.2268), (0.04203, -1.045, 0.9099), (0.3462, -1.067, 0.8123), (0.8671, -0.4856, 1.053), (0.8454, -0.47, 1.069), (-0.974, -1.484, -0.6635), (-1.392, -0.2578, -0.6043), (-1.338, 0.9799, -0.6476), (-0.9282, -1.16, 0.5475), (-1.186, -1.123, 0.1369), (-1.125, -1.085, 0.3721), (-1.028, -1.413, -0.3954), (-0.3634, -1.561, -0.9475), (-0.8391, 1.397, -0.7783), (0.1082, 1.177, -1.073), (-0.2664, 1.589, -0.6781), (-0.3696, -1.45, -1.04), (0.8873, -1.492, -0.7), (-0.3493, -1.486, -1.021), (-0.17, -1.561, -0.9454), (1.634, -0.1107, -0.9347), (1.401, -0.3685, -1.011), (1.318, -0.3265, -1.049), (-1.062, -1.136, -0.9147), (-0.7182, -1.223, -1.037), (-1.072, -1.103, -0.9252), (-0.9572, -0.9778, -1.037), (-1.054, 1.132, -0.9257), (-0.9055, 0.9703, -1.072), (-0.5718, 1.088, -1.074), (-0.8869, 1.33, -0.8308), (1.441, 0.8643, -1.018), (1.273, 0.8694, -1.068), (1.618, 0.6868, -1.004), (1.462, 0.6291, -1.065), (1.618, 0.6854, -1.004)], [], [(34, 33, 35, 32), (3, 2, 4, 1), (28, 25, 26, 27), (22, 21, 20), (11, 7, 12, 13), (10, 11, 13, 15, 14, 9), (17, 19, 18), (15, 17, 18, 16, 14), (30, 24, 23, 3, 1, 6, 31), (11, 10, 28, 27, 8, 7), (22, 8, 27, 26, 5, 21), (9, 4, 2, 0, 25, 28, 10), (23, 24, 33, 34), (2, 3, 23, 34, 32, 0), (54, 37, 39, 38, 53), (6, 1, 4, 9, 14, 16, 39, 37), (36, 42, 43), (5, 26, 25, 0, 32, 35, 29, 36, 43, 41), (48, 40, 42, 36, 29, 47), (42, 40, 46, 45, 41, 43), (49, 50, 48, 47), (55, 57, 59, 58, 56), (5, 41, 45, 44, 20, 21), (52, 51, 54, 53), (29, 35, 33, 24, 30, 49, 47), (37, 54, 51, 31, 6), (50, 49, 30, 31, 51, 52), (44, 45, 46, 58, 59), (12, 7, 8, 22, 20, 44, 59, 57), (38, 56, 58, 46, 40, 48, 50, 52, 53), (39, 16, 18, 19, 55, 56, 38), (13, 12, 57, 55, 19, 17, 15)])
_uv = me_cubo_005.uv_layers.new(name='Mapa UV')
_uv.uv.foreach_set('vector', [0.5566, 0.5189, 0.5263, 0.4342, 0.4569, 0.9701, 0.5795, 0.9707, 0.5909, 0.234, 0.6232, 0.449, 0.7335, 0.5, 0.5843, 0.25, 0.6436, 0.6878, 0.7403, 0.7513, 0.6068, 0.831, 0.64, 0.6895, 0.4731, 0.7026, 0.4434, 0.7347, 0.4457, 0.7005, 0.5786, 0.5064, 0.5671, 0.5647, 0.4154, 0.563, 0.5624, 0.5006, 0.6258, 0.4251, 0.5817, 0.5034, 0.565, 0.498, 0.5751, 0.4526, 0.5893, 0.4182, 0.625, 0.4001, 0.4373, 0.4815, 0.4004, 0.5034, 0.4154, 0.4469, 0.5783, 0.4494, 0.4373, 0.4815, 0.3772, 0.485, 0.308, 0.4791, 0.5952, 0.4123, 0.4326, 0.1018, 0.5378, 0.02781, 0.5458, 0.02966, 0.5909, 0.234, 0.5843, 0.25, 0.4792, 0.25, 0.4277, 0.2195, 0.5817, 0.5034, 0.6258, 0.4251, 0.6424, 0.6866, 0.64, 0.6895, 0.6044, 0.6782, 0.5671, 0.5647, 0.4731, 0.7026, 0.6044, 0.6782, 0.64, 0.6895, 0.6878, 0.7548, 0.4255, 0.8012, 0.4434, 0.7347, 0.7249, 0.5, 0.7335, 0.5, 0.8355, 0.563, 0.8203, 0.7522, 0.7403, 0.7513, 0.6436, 0.6878, 0.7096, 0.5089, 0.5458, 0.02966, 0.5378, 0.02781, 0.5263, 0.4342, 0.5566, 0.5189, 0.6232, 0.449, 0.5909, 0.234, 0.5458, 0.02966, 0.5566, 0.1852, 0.5795, 0.4842, 0.6177, 0.943, 0.2671, 0.4341, 0.2917, 0.4123, 0.4163, 0.3461, 0.2501, 0.5278, 0.1953, 0.5323, 0.4792, 0.25, 0.5843, 0.25, 0.625, 0.3915, 0.625, 0.4001, 0.5952, 0.4123, 0.4276, 0.3595, 0.4163, 0.3461, 0.4116, 0.2924, 0.2785, 0.803, 0.2293, 0.7533, 0.29, 0.798, 0.4255, 0.8012, 0.6068, 0.831, 0.6207, 0.8639, 0.6177, 0.943, 0.5795, 0.9707, 0.4569, 0.9701, 0.4217, 0.9615, 0.3867, 0.9112, 0.3874, 0.8953, 0.42, 0.8057, 0.1873, 0.7203, 0.2143, 0.7388, 0.2293, 0.7533, 0.2785, 0.803, 0.4217, 0.9615, 0.2423, 0.784, 0.2293, 0.7533, 0.2143, 0.7388, 0.3471, 0.6494, 0.3655, 0.6597, 0.42, 0.8057, 0.3874, 0.8953, 0.2345, 0.7638, 0.1686, 0.7003, 0.1873, 0.7203, 0.2423, 0.784, 0.3672, 0.5591, 0.3777, 0.5693, 0.3776, 0.5694, 0.36, 0.5777, 0.3449, 0.5583, 0.4255, 0.8012, 0.42, 0.8057, 0.38, 0.6742, 0.3892, 0.6348, 0.4457, 0.7005, 0.4434, 0.7347, 0.1685, 0.5406, 0.2598, 0.4146, 0.2671, 0.4341, 0.1953, 0.5323, 0.4217, 0.9615, 0.4569, 0.9701, 0.5263, 0.4342, 0.5378, 0.02781, 0.4326, 0.1018, 0.3888, 0.7393, 0.39, 0.7605, 0.2917, 0.4123, 0.2671, 0.4341, 0.2162, 0.4796, 0.304, 0.4042, 0.4792, 0.25, 0.1686, 0.7003, 0.2345, 0.7638, 0.4326, 0.1018, 0.4277, 0.2195, 0.2598, 0.4146, 0.1685, 0.5406, 0.3892, 0.6348, 0.38, 0.6742, 0.3471, 0.6494, 0.36, 0.5777, 0.3776, 0.5694, 0.4154, 0.563, 0.5671, 0.5647, 0.6044, 0.6782, 0.4731, 0.7026, 0.4457, 0.7005, 0.3892, 0.6348, 0.3776, 0.5694, 0.3777, 0.5693, 0.2501, 0.5278, 0.3449, 0.5583, 0.36, 0.5777, 0.3471, 0.6494, 0.2143, 0.7388, 0.1873, 0.7203, 0.1686, 0.7003, 0.1685, 0.5406, 0.1953, 0.5323, 0.4163, 0.3461, 0.4276, 0.3595, 0.4154, 0.4469, 0.4004, 0.5034, 0.3672, 0.5591, 0.3449, 0.5583, 0.2501, 0.5278, 0.5624, 0.5006, 0.4154, 0.563, 0.3777, 0.5693, 0.3672, 0.5591, 0.4004, 0.5034, 0.4373, 0.4815, 0.5783, 0.4494])
me_cubo_005.materials.append(mat_materiais_043)
me_cubo_005.update()
me_cubo_006 = bpy.data.meshes.new('Cubo.006')
me_cubo_006.from_pydata([(-0.6227, -1.076, 0.8475), (-1.065, 1.072, 0.6579), (-0.6993, 0.4968, 0.995), (-1.062, 0.9063, 0.7097), (0.1307, 1.086, 1.46), (0.9302, -1.479, -0.6557), (-1.235, 1.256, -0.2264), (1.139, 0.6503, 0.709), (1.059, -0.4107, 0.9142), (0.1992, 1.092, 1.471), (0.321, 1.024, 1.48), (0.8685, 0.9219, 0.8505), (1.519, 0.7475, -0.6605), (0.8724, 1.154, 0.7165), (0.3733, 1.394, 1.116), (0.5959, 1.334, 0.9116), (-0.1155, 1.639, -0.5647), (0.5593, 1.576, -0.1495), (0.3392, 1.629, -0.4234), (0.7468, 1.458, -0.5018), (1.512, -0.8088, -0.4861), (1.331, -1.054, -0.5071), (1.437, -0.8073, -0.2488), (-1.227, -0.975, 0.2916), (-1.241, -0.989, 0.2268), (0.04203, -1.045, 0.9099), (0.3462, -1.067, 0.8123), (0.8671, -0.4856, 1.053), (0.8454, -0.47, 1.069), (-0.974, -1.484, -0.6635), (-1.392, -0.2578, -0.6043), (-1.338, 0.9799, -0.6476), (-0.9282, -1.16, 0.5475), (-1.186, -1.123, 0.1369), (-1.125, -1.085, 0.3721), (-1.028, -1.413, -0.3954), (-0.3634, -1.561, -0.9475), (-0.8391, 1.397, -0.7783), (0.1082, 1.177, -1.073), (-0.2664, 1.589, -0.6781), (-0.3696, -1.45, -1.04), (0.8873, -1.492, -0.7), (-0.3493, -1.486, -1.021), (-0.17, -1.561, -0.9454), (1.634, -0.1107, -0.9347), (1.401, -0.3685, -1.011), (1.318, -0.3265, -1.049), (-1.062, -1.136, -0.9147), (-0.7182, -1.223, -1.037), (-1.072, -1.103, -0.9252), (-0.9572, -0.9778, -1.037), (-1.054, 1.132, -0.9257), (-0.9055, 0.9703, -1.072), (-0.5718, 1.088, -1.074), (-0.8869, 1.33, -0.8308), (1.441, 0.8643, -1.018), (1.273, 0.8694, -1.068), (1.618, 0.6868, -1.004), (1.462, 0.6291, -1.065), (1.618, 0.6854, -1.004)], [], [(34, 33, 35, 32), (3, 2, 4, 1), (28, 25, 26, 27), (22, 21, 20), (11, 7, 12, 13), (10, 11, 13, 15, 14, 9), (17, 19, 18), (15, 17, 18, 16, 14), (30, 24, 23, 3, 1, 6, 31), (11, 10, 28, 27, 8, 7), (22, 8, 27, 26, 5, 21), (9, 4, 2, 0, 25, 28, 10), (23, 24, 33, 34), (2, 3, 23, 34, 32, 0), (54, 37, 39, 38, 53), (6, 1, 4, 9, 14, 16, 39, 37), (36, 42, 43), (5, 26, 25, 0, 32, 35, 29, 36, 43, 41), (48, 40, 42, 36, 29, 47), (42, 40, 46, 45, 41, 43), (49, 50, 48, 47), (55, 57, 59, 58, 56), (5, 41, 45, 44, 20, 21), (52, 51, 54, 53), (29, 35, 33, 24, 30, 49, 47), (37, 54, 51, 31, 6), (50, 49, 30, 31, 51, 52), (44, 45, 46, 58, 59), (12, 7, 8, 22, 20, 44, 59, 57), (38, 56, 58, 46, 40, 48, 50, 52, 53), (39, 16, 18, 19, 55, 56, 38), (13, 12, 57, 55, 19, 17, 15)])
_uv = me_cubo_006.uv_layers.new(name='Mapa UV')
_uv.uv.foreach_set('vector', [0.5566, 0.5189, 0.5263, 0.4342, 0.4569, 0.9701, 0.5795, 0.9707, 0.5909, 0.234, 0.6232, 0.449, 0.7335, 0.5, 0.5843, 0.25, 0.6436, 0.6878, 0.7403, 0.7513, 0.6068, 0.831, 0.64, 0.6895, 0.4731, 0.7026, 0.4434, 0.7347, 0.4457, 0.7005, 0.5786, 0.5064, 0.5671, 0.5647, 0.4154, 0.563, 0.5624, 0.5006, 0.6258, 0.4251, 0.5817, 0.5034, 0.565, 0.498, 0.5751, 0.4526, 0.5893, 0.4182, 0.625, 0.4001, 0.4373, 0.4815, 0.4004, 0.5034, 0.4154, 0.4469, 0.5783, 0.4494, 0.4373, 0.4815, 0.3772, 0.485, 0.308, 0.4791, 0.5952, 0.4123, 0.4326, 0.1018, 0.5378, 0.02781, 0.5458, 0.02966, 0.5909, 0.234, 0.5843, 0.25, 0.4792, 0.25, 0.4277, 0.2195, 0.5817, 0.5034, 0.6258, 0.4251, 0.6424, 0.6866, 0.64, 0.6895, 0.6044, 0.6782, 0.5671, 0.5647, 0.4731, 0.7026, 0.6044, 0.6782, 0.64, 0.6895, 0.6878, 0.7548, 0.4255, 0.8012, 0.4434, 0.7347, 0.7249, 0.5, 0.7335, 0.5, 0.8355, 0.563, 0.8203, 0.7522, 0.7403, 0.7513, 0.6436, 0.6878, 0.7096, 0.5089, 0.5458, 0.02966, 0.5378, 0.02781, 0.5263, 0.4342, 0.5566, 0.5189, 0.6232, 0.449, 0.5909, 0.234, 0.5458, 0.02966, 0.5566, 0.1852, 0.5795, 0.4842, 0.6177, 0.943, 0.2671, 0.4341, 0.2917, 0.4123, 0.4163, 0.3461, 0.2501, 0.5278, 0.1953, 0.5323, 0.4792, 0.25, 0.5843, 0.25, 0.625, 0.3915, 0.625, 0.4001, 0.5952, 0.4123, 0.4276, 0.3595, 0.4163, 0.3461, 0.4116, 0.2924, 0.2785, 0.803, 0.2293, 0.7533, 0.29, 0.798, 0.4255, 0.8012, 0.6068, 0.831, 0.6207, 0.8639, 0.6177, 0.943, 0.5795, 0.9707, 0.4569, 0.9701, 0.4217, 0.9615, 0.3867, 0.9112, 0.3874, 0.8953, 0.42, 0.8057, 0.1873, 0.7203, 0.2143, 0.7388, 0.2293, 0.7533, 0.2785, 0.803, 0.4217, 0.9615, 0.2423, 0.784, 0.2293, 0.7533, 0.2143, 0.7388, 0.3471, 0.6494, 0.3655, 0.6597, 0.42, 0.8057, 0.3874, 0.8953, 0.2345, 0.7638, 0.1686, 0.7003, 0.1873, 0.7203, 0.2423, 0.784, 0.3672, 0.5591, 0.3777, 0.5693, 0.3776, 0.5694, 0.36, 0.5777, 0.3449, 0.5583, 0.4255, 0.8012, 0.42, 0.8057, 0.38, 0.6742, 0.3892, 0.6348, 0.4457, 0.7005, 0.4434, 0.7347, 0.1685, 0.5406, 0.2598, 0.4146, 0.2671, 0.4341, 0.1953, 0.5323, 0.4217, 0.9615, 0.4569, 0.9701, 0.5263, 0.4342, 0.5378, 0.02781, 0.4326, 0.1018, 0.3888, 0.7393, 0.39, 0.7605, 0.2917, 0.4123, 0.2671, 0.4341, 0.2162, 0.4796, 0.304, 0.4042, 0.4792, 0.25, 0.1686, 0.7003, 0.2345, 0.7638, 0.4326, 0.1018, 0.4277, 0.2195, 0.2598, 0.4146, 0.1685, 0.5406, 0.3892, 0.6348, 0.38, 0.6742, 0.3471, 0.6494, 0.36, 0.5777, 0.3776, 0.5694, 0.4154, 0.563, 0.5671, 0.5647, 0.6044, 0.6782, 0.4731, 0.7026, 0.4457, 0.7005, 0.3892, 0.6348, 0.3776, 0.5694, 0.3777, 0.5693, 0.2501, 0.5278, 0.3449, 0.5583, 0.36, 0.5777, 0.3471, 0.6494, 0.2143, 0.7388, 0.1873, 0.7203, 0.1686, 0.7003, 0.1685, 0.5406, 0.1953, 0.5323, 0.4163, 0.3461, 0.4276, 0.3595, 0.4154, 0.4469, 0.4004, 0.5034, 0.3672, 0.5591, 0.3449, 0.5583, 0.2501, 0.5278, 0.5624, 0.5006, 0.4154, 0.563, 0.3777, 0.5693, 0.3672, 0.5591, 0.4004, 0.5034, 0.4373, 0.4815, 0.5783, 0.4494])
me_cubo_006.materials.append(mat_materiais_043)
me_cubo_006.update()

# ---- objects
ob_cubo_231 = bpy.data.objects.new('Cubo.231', me_cubo_257)
ob_cubo_182 = bpy.data.objects.new('Cubo.182', me_cubo_001)
ob_cubo_078 = bpy.data.objects.new('Cubo.078', me_cubo_002)
ob_cubo_001 = bpy.data.objects.new('Cubo.001', me_cubo_003)
ob_cubo_002 = bpy.data.objects.new('Cubo.002', me_cubo_004)
ob_cubo_003 = bpy.data.objects.new('Cubo.003', me_cubo_005)
ob_cubo_004 = bpy.data.objects.new('Cubo.004', me_cubo_006)

# ---- transforms, parenting, visibility, modifiers, constraints
ob_cubo_231.location = (2.224, 1.725, 2.727)
ob_cubo_231.rotation_euler = (1.965, 0.8237, -1.764)
ob_cubo_231.scale = (0.3089, 0.3089, 0.3089)
ob_cubo_182.location = (1.22, 1.826, 2.89)
ob_cubo_182.rotation_euler = (6.275, -0.05096, -0.9584)
ob_cubo_182.scale = (0.4344, 0.4344, 0.4344)
ob_cubo_078.location = (1.745, 0.1297, 3.635)
ob_cubo_078.rotation_euler = (0.0, 0.1568, 0.0)
ob_cubo_078.scale = (1.056, 1.056, 1.056)
ob_cubo_001.location = (2.25, -1.655, 3.01)
ob_cubo_001.rotation_euler = (-2.453, 1.072, -4.094)
ob_cubo_001.scale = (0.4975, 0.4975, 0.4975)
ob_cubo_002.location = (2.793, -0.9953, 2.61)
ob_cubo_002.rotation_euler = (-2.453, 1.072, -4.094)
ob_cubo_002.scale = (0.2223, 0.2223, 0.2223)
ob_cubo_003.location = (2.992, -1.586, 2.457)
ob_cubo_003.rotation_euler = (-1.847, 0.5157, -4.08)
ob_cubo_003.scale = (0.1314, 0.1314, 0.1314)
ob_cubo_004.location = (0.8375, -0.8808, 2.765)
ob_cubo_004.rotation_euler = (-1.473, 0.3682, -3.554)
ob_cubo_004.scale = (0.1314, 0.1314, 0.1314)

# ---- collection membership
col_collection.objects.link(ob_cubo_231)
col_collection.objects.link(ob_cubo_182)
col_collection.objects.link(ob_cubo_078)
col_collection.objects.link(ob_cubo_001)
col_collection.objects.link(ob_cubo_002)
col_collection.objects.link(ob_cubo_003)
col_collection.objects.link(ob_cubo_004)

# ---- scene / render settings (as saved in the file)
scene.frame_start = 1; scene.frame_end = 250; scene.frame_set(1)
scene.render.engine = 'BLENDER_EEVEE_NEXT'
scene.cycles.sampling_pattern = 'TABULATED_SOBOL'
scene.view_settings.view_transform = 'Filmic'
bpy.context.view_layer.update()

# ---- added for rendering (the .blend has no active camera and no usable light): camera, sun
cam_auto = bpy.data.cameras.new('AutoCamera')
cam_auto.lens = 50.0
cam_auto.sensor_width = 36.0
cam_auto.clip_end = 1000.0
ob_auto_camera = bpy.data.objects.new('AutoCamera', cam_auto)
scene.collection.objects.link(ob_auto_camera)
ob_auto_camera.location = (10.1364, -10.0543, 10.4298)
ob_auto_camera.rotation_euler = (1.09748, -7.21219e-08, 0.694738)
scene.camera = ob_auto_camera
light_auto_sun = bpy.data.lights.new('AutoSun', 'SUN')
light_auto_sun.energy = 3.0
light_auto_sun.angle = 0.0523599
ob_auto_sun = bpy.data.objects.new('AutoSun', light_auto_sun)
scene.collection.objects.link(ob_auto_sun)
ob_auto_sun.rotation_euler = (0.872665, 0.174533, 0.523599)
bpy.context.view_layer.update()
